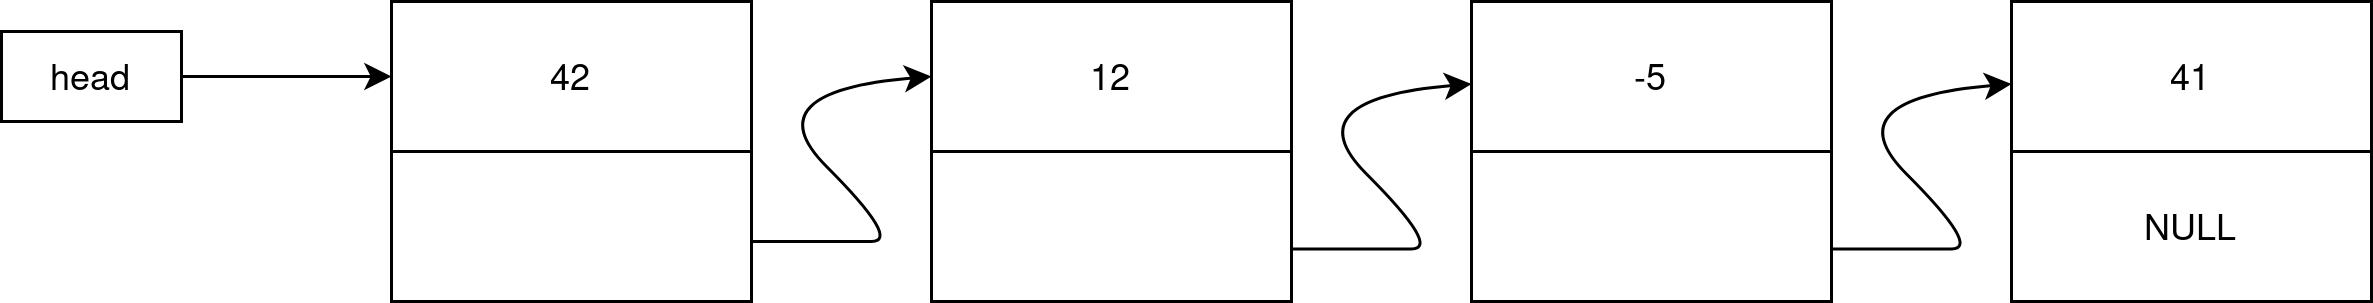

The diagram above was exported from draw.io. Its source (the exported page's mxGraphModel, read from the mxfile embedded in the PNG):
<mxGraphModel dx="794" dy="400" grid="1" gridSize="10" guides="1" tooltips="1" connect="1" arrows="1" fold="1" page="1" pageScale="1" pageWidth="827" pageHeight="1169" math="0" shadow="0">
  <root>
    <mxCell id="0" />
    <mxCell id="1" parent="0" />
    <mxCell id="j_HuYr_yvYLadis5nQrf-1" value="head" style="rounded=0;whiteSpace=wrap;html=1;" vertex="1" parent="1">
      <mxGeometry x="10" y="120" width="60" height="30" as="geometry" />
    </mxCell>
    <mxCell id="j_HuYr_yvYLadis5nQrf-2" value="42" style="rounded=0;whiteSpace=wrap;html=1;" vertex="1" parent="1">
      <mxGeometry x="140" y="110" width="120" height="50" as="geometry" />
    </mxCell>
    <mxCell id="j_HuYr_yvYLadis5nQrf-3" value="" style="rounded=0;whiteSpace=wrap;html=1;" vertex="1" parent="1">
      <mxGeometry x="140" y="160" width="120" height="50" as="geometry" />
    </mxCell>
    <mxCell id="j_HuYr_yvYLadis5nQrf-4" value="12" style="rounded=0;whiteSpace=wrap;html=1;" vertex="1" parent="1">
      <mxGeometry x="320" y="110" width="120" height="50" as="geometry" />
    </mxCell>
    <mxCell id="j_HuYr_yvYLadis5nQrf-5" value="" style="rounded=0;whiteSpace=wrap;html=1;" vertex="1" parent="1">
      <mxGeometry x="320" y="160" width="120" height="50" as="geometry" />
    </mxCell>
    <mxCell id="j_HuYr_yvYLadis5nQrf-6" value="-5" style="rounded=0;whiteSpace=wrap;html=1;" vertex="1" parent="1">
      <mxGeometry x="500" y="110" width="120" height="50" as="geometry" />
    </mxCell>
    <mxCell id="j_HuYr_yvYLadis5nQrf-7" value="" style="rounded=0;whiteSpace=wrap;html=1;" vertex="1" parent="1">
      <mxGeometry x="500" y="160" width="120" height="50" as="geometry" />
    </mxCell>
    <mxCell id="j_HuYr_yvYLadis5nQrf-8" value="41" style="rounded=0;whiteSpace=wrap;html=1;" vertex="1" parent="1">
      <mxGeometry x="680" y="110" width="120" height="50" as="geometry" />
    </mxCell>
    <mxCell id="j_HuYr_yvYLadis5nQrf-9" value="NULL" style="rounded=0;whiteSpace=wrap;html=1;" vertex="1" parent="1">
      <mxGeometry x="680" y="160" width="120" height="50" as="geometry" />
    </mxCell>
    <mxCell id="j_HuYr_yvYLadis5nQrf-11" value="" style="curved=1;endArrow=classic;html=1;rounded=0;entryX=0;entryY=0.5;entryDx=0;entryDy=0;" edge="1" parent="1" target="j_HuYr_yvYLadis5nQrf-4">
      <mxGeometry width="50" height="50" relative="1" as="geometry">
        <mxPoint x="260" y="190" as="sourcePoint" />
        <mxPoint x="310" y="140" as="targetPoint" />
        <Array as="points">
          <mxPoint x="290" y="190" />
          <mxPoint x="310" y="190" />
          <mxPoint x="260" y="140" />
        </Array>
      </mxGeometry>
    </mxCell>
    <mxCell id="j_HuYr_yvYLadis5nQrf-12" value="" style="curved=1;endArrow=classic;html=1;rounded=0;entryX=0;entryY=0.5;entryDx=0;entryDy=0;" edge="1" parent="1">
      <mxGeometry width="50" height="50" relative="1" as="geometry">
        <mxPoint x="440" y="192.5" as="sourcePoint" />
        <mxPoint x="500" y="137.5" as="targetPoint" />
        <Array as="points">
          <mxPoint x="470" y="192.5" />
          <mxPoint x="490" y="192.5" />
          <mxPoint x="440" y="142.5" />
        </Array>
      </mxGeometry>
    </mxCell>
    <mxCell id="j_HuYr_yvYLadis5nQrf-13" value="" style="curved=1;endArrow=classic;html=1;rounded=0;entryX=0;entryY=0.5;entryDx=0;entryDy=0;" edge="1" parent="1">
      <mxGeometry width="50" height="50" relative="1" as="geometry">
        <mxPoint x="620" y="192.5" as="sourcePoint" />
        <mxPoint x="680" y="137.5" as="targetPoint" />
        <Array as="points">
          <mxPoint x="650" y="192.5" />
          <mxPoint x="670" y="192.5" />
          <mxPoint x="620" y="142.5" />
        </Array>
      </mxGeometry>
    </mxCell>
    <mxCell id="j_HuYr_yvYLadis5nQrf-14" value="" style="endArrow=classic;html=1;rounded=0;entryX=0;entryY=0.5;entryDx=0;entryDy=0;exitX=1;exitY=0.5;exitDx=0;exitDy=0;" edge="1" parent="1" source="j_HuYr_yvYLadis5nQrf-1" target="j_HuYr_yvYLadis5nQrf-2">
      <mxGeometry width="50" height="50" relative="1" as="geometry">
        <mxPoint x="80" y="170" as="sourcePoint" />
        <mxPoint x="130" y="120" as="targetPoint" />
      </mxGeometry>
    </mxCell>
  </root>
</mxGraphModel>